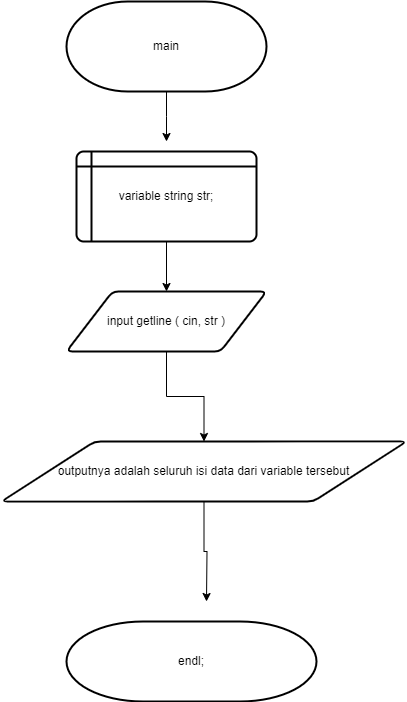

The diagram above was exported from draw.io. Its source (the exported page's mxGraphModel, read from the mxfile embedded in the PNG):
<mxGraphModel dx="880" dy="446" grid="1" gridSize="10" guides="1" tooltips="1" connect="1" arrows="1" fold="1" page="1" pageScale="1" pageWidth="850" pageHeight="1100" math="0" shadow="0">
  <root>
    <mxCell id="0" />
    <mxCell id="1" parent="0" />
    <mxCell id="eg3sFzTSO4HXIg2no1VR-4" style="edgeStyle=orthogonalEdgeStyle;rounded=0;orthogonalLoop=1;jettySize=auto;html=1;exitX=0.5;exitY=1;exitDx=0;exitDy=0;exitPerimeter=0;" edge="1" parent="1" source="eg3sFzTSO4HXIg2no1VR-2">
      <mxGeometry relative="1" as="geometry">
        <mxPoint x="470" y="150" as="targetPoint" />
      </mxGeometry>
    </mxCell>
    <mxCell id="eg3sFzTSO4HXIg2no1VR-2" value="main" style="strokeWidth=2;html=1;shape=mxgraph.flowchart.terminator;whiteSpace=wrap;" vertex="1" parent="1">
      <mxGeometry x="370" y="10" width="200" height="90" as="geometry" />
    </mxCell>
    <mxCell id="eg3sFzTSO4HXIg2no1VR-6" style="edgeStyle=orthogonalEdgeStyle;rounded=0;orthogonalLoop=1;jettySize=auto;html=1;" edge="1" parent="1" source="eg3sFzTSO4HXIg2no1VR-5" target="eg3sFzTSO4HXIg2no1VR-7">
      <mxGeometry relative="1" as="geometry">
        <mxPoint x="470" y="300" as="targetPoint" />
      </mxGeometry>
    </mxCell>
    <mxCell id="eg3sFzTSO4HXIg2no1VR-5" value="variable string str;" style="shape=internalStorage;whiteSpace=wrap;html=1;dx=15;dy=15;rounded=1;arcSize=8;strokeWidth=2;" vertex="1" parent="1">
      <mxGeometry x="380" y="160" width="180" height="90" as="geometry" />
    </mxCell>
    <mxCell id="eg3sFzTSO4HXIg2no1VR-8" style="edgeStyle=orthogonalEdgeStyle;rounded=0;orthogonalLoop=1;jettySize=auto;html=1;exitX=0.5;exitY=1;exitDx=0;exitDy=0;entryX=0.5;entryY=0;entryDx=0;entryDy=0;" edge="1" parent="1" source="eg3sFzTSO4HXIg2no1VR-7" target="eg3sFzTSO4HXIg2no1VR-9">
      <mxGeometry relative="1" as="geometry">
        <mxPoint x="470" y="430" as="targetPoint" />
      </mxGeometry>
    </mxCell>
    <mxCell id="eg3sFzTSO4HXIg2no1VR-7" value="input getline ( cin, str )" style="shape=parallelogram;html=1;strokeWidth=2;perimeter=parallelogramPerimeter;whiteSpace=wrap;rounded=1;arcSize=12;size=0.23;" vertex="1" parent="1">
      <mxGeometry x="370" y="300" width="200" height="60" as="geometry" />
    </mxCell>
    <mxCell id="eg3sFzTSO4HXIg2no1VR-11" style="edgeStyle=orthogonalEdgeStyle;rounded=0;orthogonalLoop=1;jettySize=auto;html=1;exitX=0.5;exitY=1;exitDx=0;exitDy=0;" edge="1" parent="1" source="eg3sFzTSO4HXIg2no1VR-9">
      <mxGeometry relative="1" as="geometry">
        <mxPoint x="510" y="610" as="targetPoint" />
      </mxGeometry>
    </mxCell>
    <mxCell id="eg3sFzTSO4HXIg2no1VR-9" value="outputnya adalah seluruh isi data&amp;nbsp;" style="shape=parallelogram;html=1;strokeWidth=2;perimeter=parallelogramPerimeter;whiteSpace=wrap;rounded=1;arcSize=12;size=0.23;" vertex="1" parent="1">
      <mxGeometry x="305" y="450" width="405" height="60" as="geometry" />
    </mxCell>
    <mxCell id="eg3sFzTSO4HXIg2no1VR-12" value="endl;" style="strokeWidth=2;html=1;shape=mxgraph.flowchart.terminator;whiteSpace=wrap;" vertex="1" parent="1">
      <mxGeometry x="370" y="630" width="250" height="80" as="geometry" />
    </mxCell>
  </root>
</mxGraphModel>